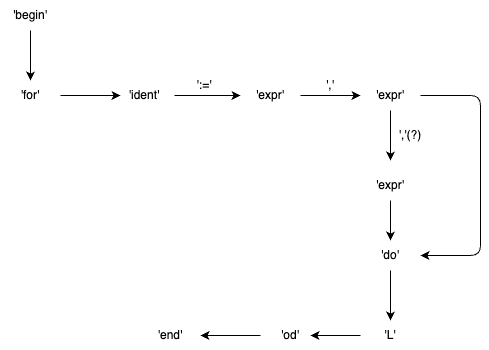

The diagram above was exported from draw.io. Its source (the exported page's mxGraphModel, read from the mxfile embedded in the PNG):
<mxGraphModel dx="554" dy="654" grid="1" gridSize="10" guides="1" tooltips="1" connect="1" arrows="1" fold="1" page="1" pageScale="1" pageWidth="827" pageHeight="1169" math="0" shadow="0">
  <root>
    <mxCell id="0" />
    <mxCell id="1" parent="0" />
    <mxCell id="3" style="edgeStyle=none;html=1;exitX=1;exitY=0.5;exitDx=0;exitDy=0;" edge="1" parent="1" source="2">
      <mxGeometry relative="1" as="geometry">
        <mxPoint x="420" y="285" as="targetPoint" />
      </mxGeometry>
    </mxCell>
    <mxCell id="2" value="'for'" style="text;html=1;align=center;verticalAlign=middle;whiteSpace=wrap;rounded=0;" vertex="1" parent="1">
      <mxGeometry x="300" y="270" width="60" height="30" as="geometry" />
    </mxCell>
    <mxCell id="5" value="':='" style="text;html=1;align=center;verticalAlign=middle;whiteSpace=wrap;rounded=0;" vertex="1" parent="1">
      <mxGeometry x="474" y="260" width="60" height="30" as="geometry" />
    </mxCell>
    <mxCell id="7" style="edgeStyle=none;html=1;exitX=1;exitY=0.5;exitDx=0;exitDy=0;" edge="1" parent="1" source="6">
      <mxGeometry relative="1" as="geometry">
        <mxPoint x="540" y="285" as="targetPoint" />
      </mxGeometry>
    </mxCell>
    <mxCell id="6" value="'ident'" style="text;html=1;align=center;verticalAlign=middle;whiteSpace=wrap;rounded=0;" vertex="1" parent="1">
      <mxGeometry x="414" y="270" width="60" height="30" as="geometry" />
    </mxCell>
    <mxCell id="10" style="edgeStyle=none;html=1;" edge="1" parent="1" source="9">
      <mxGeometry relative="1" as="geometry">
        <mxPoint x="660" y="285" as="targetPoint" />
      </mxGeometry>
    </mxCell>
    <mxCell id="9" value="'expr'" style="text;html=1;align=center;verticalAlign=middle;whiteSpace=wrap;rounded=0;" vertex="1" parent="1">
      <mxGeometry x="540" y="270" width="60" height="30" as="geometry" />
    </mxCell>
    <mxCell id="11" value="','" style="text;html=1;align=center;verticalAlign=middle;whiteSpace=wrap;rounded=0;" vertex="1" parent="1">
      <mxGeometry x="600" y="260" width="60" height="30" as="geometry" />
    </mxCell>
    <mxCell id="13" style="edgeStyle=none;html=1;exitX=0.5;exitY=1;exitDx=0;exitDy=0;" edge="1" parent="1" source="12">
      <mxGeometry relative="1" as="geometry">
        <mxPoint x="690" y="350" as="targetPoint" />
      </mxGeometry>
    </mxCell>
    <mxCell id="28" style="edgeStyle=none;html=1;exitX=1;exitY=0.5;exitDx=0;exitDy=0;entryX=1;entryY=0.5;entryDx=0;entryDy=0;" edge="1" parent="1" source="12" target="14">
      <mxGeometry relative="1" as="geometry">
        <mxPoint x="790" y="360" as="targetPoint" />
        <Array as="points">
          <mxPoint x="780" y="285" />
          <mxPoint x="780" y="445" />
        </Array>
      </mxGeometry>
    </mxCell>
    <mxCell id="12" value="'expr'" style="text;html=1;align=center;verticalAlign=middle;whiteSpace=wrap;rounded=0;" vertex="1" parent="1">
      <mxGeometry x="660" y="270" width="60" height="30" as="geometry" />
    </mxCell>
    <mxCell id="15" style="edgeStyle=none;html=1;exitX=0.5;exitY=1;exitDx=0;exitDy=0;" edge="1" parent="1" source="14">
      <mxGeometry relative="1" as="geometry">
        <mxPoint x="690" y="510" as="targetPoint" />
      </mxGeometry>
    </mxCell>
    <mxCell id="14" value="'do'" style="text;html=1;align=center;verticalAlign=middle;whiteSpace=wrap;rounded=0;" vertex="1" parent="1">
      <mxGeometry x="660" y="430" width="60" height="30" as="geometry" />
    </mxCell>
    <mxCell id="17" style="edgeStyle=none;html=1;exitX=0;exitY=0.5;exitDx=0;exitDy=0;" edge="1" parent="1" source="16">
      <mxGeometry relative="1" as="geometry">
        <mxPoint x="610" y="525" as="targetPoint" />
      </mxGeometry>
    </mxCell>
    <mxCell id="16" value="'L'" style="text;html=1;align=center;verticalAlign=middle;whiteSpace=wrap;rounded=0;" vertex="1" parent="1">
      <mxGeometry x="660" y="510" width="60" height="30" as="geometry" />
    </mxCell>
    <mxCell id="19" style="edgeStyle=none;html=1;exitX=0;exitY=0.5;exitDx=0;exitDy=0;" edge="1" parent="1" source="18">
      <mxGeometry relative="1" as="geometry">
        <mxPoint x="500" y="525" as="targetPoint" />
      </mxGeometry>
    </mxCell>
    <mxCell id="18" value="'od'" style="text;html=1;align=center;verticalAlign=middle;whiteSpace=wrap;rounded=0;" vertex="1" parent="1">
      <mxGeometry x="560" y="510" width="60" height="30" as="geometry" />
    </mxCell>
    <mxCell id="22" style="edgeStyle=none;html=1;exitX=0.5;exitY=1;exitDx=0;exitDy=0;entryX=0.5;entryY=0;entryDx=0;entryDy=0;" edge="1" parent="1" source="21" target="2">
      <mxGeometry relative="1" as="geometry" />
    </mxCell>
    <mxCell id="21" value="'begin'" style="text;html=1;align=center;verticalAlign=middle;whiteSpace=wrap;rounded=0;" vertex="1" parent="1">
      <mxGeometry x="300" y="190" width="60" height="30" as="geometry" />
    </mxCell>
    <mxCell id="24" value="'end'" style="text;html=1;align=center;verticalAlign=middle;whiteSpace=wrap;rounded=0;" vertex="1" parent="1">
      <mxGeometry x="440" y="510" width="60" height="30" as="geometry" />
    </mxCell>
    <mxCell id="26" style="edgeStyle=none;html=1;exitX=0.5;exitY=1;exitDx=0;exitDy=0;entryX=0.5;entryY=0;entryDx=0;entryDy=0;" edge="1" parent="1" source="25" target="14">
      <mxGeometry relative="1" as="geometry" />
    </mxCell>
    <mxCell id="25" value="'expr'" style="text;html=1;align=center;verticalAlign=middle;whiteSpace=wrap;rounded=0;" vertex="1" parent="1">
      <mxGeometry x="660" y="360" width="60" height="30" as="geometry" />
    </mxCell>
    <mxCell id="29" value="','(?)" style="text;html=1;align=center;verticalAlign=middle;whiteSpace=wrap;rounded=0;" vertex="1" parent="1">
      <mxGeometry x="680" y="310" width="60" height="30" as="geometry" />
    </mxCell>
  </root>
</mxGraphModel>